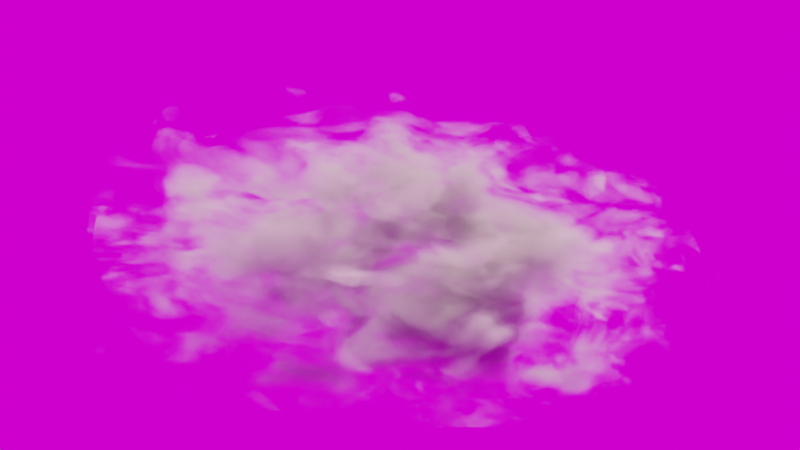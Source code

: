 # Source: Cloud_.blend  (saved by Blender 3.5.10; exported with 4.5.12 LTS)
import bpy
from mathutils import Matrix  # noqa: F401  (used for matrix-valued properties, if any)

bpy.ops.wm.read_factory_settings(use_empty=True)
scene = bpy.context.scene
scene.name = 'Scene'

# ---- collections
col_collection = bpy.data.collections.new('Collection'); scene.collection.children.link(col_collection)

# ---- images (referenced by path relative to the original .blend; pixels are not part of the script)
import os
ASSET_DIR = os.environ.get("B2B_ASSET_DIR", "")  # directory of the original .blend (textures are referenced by path, not embedded)
HERE = os.path.dirname(os.path.abspath(__file__))  # packed textures are extracted next to this script under _unpacked/

def load_image(name, relpath, width, height, colorspace="sRGB"):
    """Load a texture the original file referenced (path relative to the .blend, or extracted next to this script)."""
    p = next((c for c in (os.path.join(HERE, relpath), os.path.join(ASSET_DIR, relpath)) if relpath and os.path.exists(c)), "")
    if p:
        img = bpy.data.images.load(p, check_existing=True)
        img.name = name
    else:  # same state as the original file: an image datablock whose file is absent (Cycles renders it pink)
        img = bpy.data.images.new(name, width, height)
        img.source = "FILE"
        img.filepath = "//" + (relpath or name)
    img.colorspace_settings.name = colorspace
    return img
img_kloofendal_48d_partly_cloudy_puresky_1k_exr = load_image('kloofendal_48d_partly_cloudy_puresky_1k.exr', 'kloofendal_48d_partly_cloudy_puresky_1k.exr', 1024, 1024, 'Linear Rec.709')

# ---- materials (node trees are filled in below, after node groups)
mat_procedural_cloud = bpy.data.materials.new('Procedural Cloud')
mat_procedural_cloud.alpha_threshold = 0.0
mat_procedural_cloud.roughness = 0.5
mat_procedural_cloud.line_color = (0.0, 0.0, 0.0, 1.0)

# ---- node groups
ng_procedural_cloud = bpy.data.node_groups.new('Procedural Cloud', 'ShaderNodeTree')
_s = ng_procedural_cloud.interface.new_socket(name='Volume', in_out='OUTPUT', socket_type='NodeSocketShader')
_s = ng_procedural_cloud.interface.new_socket(name='Cloud Scale', in_out='INPUT', socket_type='NodeSocketFloat')
_s.default_value = 0.9
_s.min_value = 0.0
_s.max_value = 2.0
_s = ng_procedural_cloud.interface.new_socket(name='Cloud Color', in_out='INPUT', socket_type='NodeSocketColor')
_s.default_value = (0.8667, 0.8667, 0.8667, 1.0)
_s = ng_procedural_cloud.interface.new_socket(name='Scale', in_out='INPUT', socket_type='NodeSocketFloat')
_s = ng_procedural_cloud.interface.new_socket(name='Visiblity', in_out='INPUT', socket_type='NodeSocketFloat')
_s.default_value = 1.0
_s.min_value = 0.0
_s.max_value = 2.0
_s = ng_procedural_cloud.interface.new_socket(name='Sharpness', in_out='INPUT', socket_type='NodeSocketFloat')
_s.default_value = 1.0
_s.min_value = 0.0
_s.max_value = 2.0
_s = ng_procedural_cloud.interface.new_socket(name='Edge Noise', in_out='INPUT', socket_type='NodeSocketFloat')
_s.subtype = 'FACTOR'
_s.default_value = 0.5882
_s.min_value = 0.0
_s.max_value = 1.0
_s = ng_procedural_cloud.interface.new_socket(name='Detail', in_out='INPUT', socket_type='NodeSocketFloat')
_s.default_value = 15.0
_s.min_value = 0.0
_s.max_value = 15.0
_s = ng_procedural_cloud.interface.new_socket(name='Distortion 1', in_out='INPUT', socket_type='NodeSocketFloat')
_s.default_value = 0.4
_s.min_value = -1000.0
_s.max_value = 1000.0
_s = ng_procedural_cloud.interface.new_socket(name='Distortion 2', in_out='INPUT', socket_type='NodeSocketFloat')
_s.default_value = 1.0
_s.min_value = -1000.0
_s.max_value = 1000.0
_s = ng_procedural_cloud.interface.new_socket(name='Roughness  1', in_out='INPUT', socket_type='NodeSocketFloat')
_s.subtype = 'FACTOR'
_s.default_value = 0.5523
_s.min_value = 0.0
_s.max_value = 1.0
_s = ng_procedural_cloud.interface.new_socket(name='Roughness 2', in_out='INPUT', socket_type='NodeSocketFloat')
_s.subtype = 'FACTOR'
_s.default_value = 0.5523
_s.min_value = 0.0
_s.max_value = 1.0
_s = ng_procedural_cloud.interface.new_socket(name='Destiny', in_out='INPUT', socket_type='NodeSocketFloat')
_s.default_value = 14.8
_s.min_value = -1e+04
_s.max_value = 1e+04
_N = ng_procedural_cloud.nodes; _L = ng_procedural_cloud.links
n0 = _N.new('NodeGroupOutput'); n0.name = 'Group Output'; n0.location = (1335, 0)
n1 = _N.new('ShaderNodeTexCoord'); n1.name = 'Texture Coordinate'; n1.location = (-1045, 27)
n2 = _N.new('ShaderNodeMapping'); n2.name = 'Mapping'; n2.location = (-862, 305)
n2.inputs[1].default_value = (-0.5, -0.5, -0.5)
n3 = _N.new('ShaderNodeTexNoise'); n3.name = 'Noise Texture.001'; n3.location = (-681, -294)
n3.inputs[2].default_value = 1.6
n4 = _N.new('ShaderNodeVolumePrincipled'); n4.name = 'Principled Volume'; n4.location = (1045, 64)
n5 = _N.new('ShaderNodeMix'); n5.name = 'Mix.001'; n5.location = (605, 96)
n5.data_type = 'RGBA'
n5.blend_type = 'LINEAR_LIGHT'
n5.inputs[6].default_value = (0.0, 0.0, 0.0, 1.0)
n6 = _N.new('ShaderNodeValToRGB'); n6.name = 'ColorRamp'; n6.location = (-15, 159)
while len(n6.color_ramp.elements) > 1: n6.color_ramp.elements.remove(n6.color_ramp.elements[-1])
n6.color_ramp.elements[0].position = 0.3345; n6.color_ramp.elements[0].color = (0.0, 0.0, 0.0, 1.0)
_e = n6.color_ramp.elements.new(0.427); _e.color = (1.0, 1.0, 1.0, 1.0)
n7 = _N.new('ShaderNodeValToRGB'); n7.name = 'ColorRamp.001'; n7.location = (-183, -302)
while len(n7.color_ramp.elements) > 1: n7.color_ramp.elements.remove(n7.color_ramp.elements[-1])
n7.color_ramp.elements[0].position = 0.3132; n7.color_ramp.elements[0].color = (1.0, 1.0, 1.0, 1.0)
_e = n7.color_ramp.elements.new(0.7295); _e.color = (0.0, 0.0, 0.0, 1.0)
n8 = _N.new('ShaderNodeMath'); n8.name = 'Math'; n8.location = (825, 95)
n8.operation = 'MULTIPLY'
n9 = _N.new('ShaderNodeHueSaturation'); n9.name = 'Hue Saturation Value.002'; n9.location = (-236, 158)
n10 = _N.new('NodeGroupInput'); n10.name = 'Group Input.001'; n10.location = (-1248, -321)
n11 = _N.new('ShaderNodeMapping'); n11.name = 'Mapping.001'; n11.location = (-863, -63)
n11.inputs[1].default_value = (-0.5, -0.5, -0.5)
n12 = _N.new('ShaderNodeHueSaturation'); n12.name = 'Hue Saturation Value'; n12.location = (-390, -305)
n13 = _N.new('ShaderNodeHueSaturation'); n13.name = 'Hue Saturation Value.001'; n13.location = (136, -300)
n14 = _N.new('NodeGroupInput'); n14.name = 'Group Input'; n14.location = (-671, 407)
n15 = _N.new('ShaderNodeMix'); n15.name = 'Mix'; n15.location = (-411, 171)
n15.data_type = 'RGBA'
n15.blend_type = 'LINEAR_LIGHT'
n16 = _N.new('ShaderNodeTexGradient'); n16.name = 'Gradient Texture'; n16.location = (-668, 140)
n16.gradient_type = 'QUADRATIC_SPHERE'
n17 = _N.new('ShaderNodeTexNoise'); n17.name = 'Noise Texture'; n17.location = (-675, -71)
n17.inputs[2].default_value = 2.0
n18 = _N.new('ShaderNodeClamp'); n18.name = 'Clamp'; n18.location = (-681, -594)
n18.hide = True
n19 = _N.new('ShaderNodeClamp'); n19.name = 'Clamp.001'; n19.location = (-675, -371)
n19.hide = True
_L.new(n5.outputs[2], n8.inputs[0])
_L.new(n1.outputs[0], n2.inputs[0])
_L.new(n8.outputs[0], n4.inputs[2])
_L.new(n9.outputs[0], n6.inputs[0])
_L.new(n3.outputs[0], n12.inputs[4])
_L.new(n11.outputs[0], n17.inputs[0])
_L.new(n13.outputs[0], n5.inputs[7])
_L.new(n7.outputs[0], n13.inputs[4])
_L.new(n1.outputs[3], n11.inputs[0])
_L.new(n15.outputs[2], n9.inputs[4])
_L.new(n12.outputs[0], n7.inputs[0])
_L.new(n17.outputs[0], n15.inputs[7])
_L.new(n6.outputs[0], n5.inputs[0])
_L.new(n2.outputs[0], n16.inputs[0])
_L.new(n11.outputs[0], n3.inputs[0])
_L.new(n16.outputs[0], n15.inputs[6])
_L.new(n4.outputs[0], n0.inputs[0])
_L.new(n14.outputs[0], n9.inputs[2])
_L.new(n14.outputs[1], n4.inputs[0])
_L.new(n10.outputs[2], n11.inputs[3])
_L.new(n10.outputs[3], n12.inputs[2])
_L.new(n10.outputs[4], n13.inputs[2])
_L.new(n14.outputs[5], n15.inputs[0])
_L.new(n10.outputs[6], n17.inputs[3])
_L.new(n10.outputs[6], n3.inputs[3])
_L.new(n10.outputs[7], n17.inputs[8])
_L.new(n10.outputs[8], n3.inputs[8])
_L.new(n10.outputs[11], n8.inputs[1])
_L.new(n10.outputs[10], n18.inputs[0])
_L.new(n18.outputs[0], n3.inputs[4])
_L.new(n10.outputs[9], n19.inputs[0])
_L.new(n19.outputs[0], n17.inputs[4])
n0.is_active_output = True

# ---- material node trees
mat_procedural_cloud.use_nodes = True; mat_procedural_cloud.node_tree.nodes.clear()
_N = mat_procedural_cloud.node_tree.nodes; _L = mat_procedural_cloud.node_tree.links
n0 = _N.new('ShaderNodeGroup'); n0.name = 'Group'; n0.location = (461, 229)
n0.width = 227
n0.node_tree = ng_procedural_cloud
n0.inputs[0].default_value = 0.9
n0.inputs[1].default_value = (0.8667, 0.8667, 0.8667, 1.0)
n0.inputs[2].default_value = 1.7
n0.inputs[3].default_value = 1.0
n0.inputs[4].default_value = 1.0
n0.inputs[5].default_value = 0.5882
n0.inputs[6].default_value = 15.0
n0.inputs[7].default_value = 0.4
n0.inputs[8].default_value = 1.0
n0.inputs[9].default_value = 0.5523
n0.inputs[10].default_value = 0.5523
n0.inputs[11].default_value = 14.8
n1 = _N.new('ShaderNodeOutputMaterial'); n1.name = 'Material Output'; n1.location = (795, 233)
_L.new(n0.outputs[0], n1.inputs[1])
n1.is_active_output = True

# ---- world
world_world = bpy.data.worlds.new('World'); scene.world = world_world
world_world.use_nodes = True; world_world.node_tree.nodes.clear()
_N = world_world.node_tree.nodes; _L = world_world.node_tree.links
n0 = _N.new('ShaderNodeOutputWorld'); n0.name = 'World Output'; n0.location = (300, 300)
n1 = _N.new('ShaderNodeBackground'); n1.name = 'Background'; n1.location = (10, 300)
n2 = _N.new('ShaderNodeTexEnvironment'); n2.name = 'Environment Texture'; n2.location = (-280, 275)
n2.image = img_kloofendal_48d_partly_cloudy_puresky_1k_exr
_L.new(n1.outputs[0], n0.inputs[0])
_L.new(n2.outputs[0], n1.inputs[0])
n0.is_active_output = True
world_world.color = (0.05088, 0.05088, 0.05088)
world_world.use_sun_shadow = False
world_world.sun_shadow_jitter_overblur = 0.0

# ---- cameras
cam_camera = bpy.data.cameras.new('Camera')
cam_camera.clip_end = 100.0
cam_camera.ortho_scale = 7.314

# ---- lights
light_sun = bpy.data.lights.new('Sun', 'SUN')
light_sun.color = (1.0, 0.9524, 0.5542)
light_sun.transmission_factor = 0.0

# ---- meshes
me_cube = bpy.data.meshes.new('Cube')
me_cube.from_pydata([(1.0, 1.0, 1.0), (1.0, 1.0, -1.0), (1.0, -1.0, 1.0), (1.0, -1.0, -1.0), (-1.0, 1.0, 1.0), (-1.0, 1.0, -1.0), (-1.0, -1.0, 1.0), (-1.0, -1.0, -1.0)], [], [(0, 4, 6, 2), (3, 2, 6, 7), (7, 6, 4, 5), (5, 1, 3, 7), (1, 0, 2, 3), (5, 4, 0, 1)])
_uv = me_cube.uv_layers.new(name='UVMap')
_uv.uv.foreach_set('vector', [0.625, 0.5, 0.875, 0.5, 0.875, 0.75, 0.625, 0.75, 0.375, 0.75, 0.625, 0.75, 0.625, 1.0, 0.375, 1.0, 0.375, 0.0, 0.625, 0.0, 0.625, 0.25, 0.375, 0.25, 0.125, 0.5, 0.375, 0.5, 0.375, 0.75, 0.125, 0.75, 0.375, 0.5, 0.625, 0.5, 0.625, 0.75, 0.375, 0.75, 0.375, 0.25, 0.625, 0.25, 0.625, 0.5, 0.375, 0.5])
me_cube.materials.append(mat_procedural_cloud)
me_cube.use_mirror_vertex_groups = False
me_cube.update()

# ---- objects
ob_cube = bpy.data.objects.new('Cube', me_cube)
ob_camera = bpy.data.objects.new('Camera', cam_camera)
ob_sun = bpy.data.objects.new('Sun', light_sun)

# ---- transforms, parenting, visibility, modifiers, constraints
ob_cube.location = (0.0, 0.0, 0.0)
ob_cube.scale = (2.0, 1.0, 1.0)
ob_cube.lock_rotations_4d = False
ob_cube.empty_display_type = 'ARROWS'
ob_cube.lineart.crease_threshold = 0.0
ob_camera.location = (2.723, 6.434, -1.927)
ob_camera.rotation_euler = (1.874, 0.014, 2.755)
ob_camera.scale = (1.0, 1.0, 1.0)
ob_camera.lock_rotations_4d = False
ob_camera.empty_display_type = 'ARROWS'
ob_camera.color = (0.0, 0.0, 0.0, 0.0)
ob_camera.display_type = 'WIRE'
ob_camera.lineart.crease_threshold = 0.0
ob_sun.location = (-4.201, 3.541, 6.016)
ob_sun.rotation_euler = (-0.01451, -0.4142, -0.1086)

# ---- collection membership
col_collection.objects.link(ob_cube)
col_collection.objects.link(ob_camera)
col_collection.objects.link(ob_sun)

# ---- scene / render settings (as saved in the file)
scene.camera = ob_camera
scene.frame_start = 1; scene.frame_end = 250; scene.frame_set(17)
scene.render.engine = 'CYCLES'
scene.render.film_transparent = True
scene.cycles.sampling_pattern = 'TABULATED_SOBOL'
scene.view_settings.look = 'Very High Contrast'
scene.view_settings.view_transform = 'Filmic'
bpy.context.view_layer.update()
